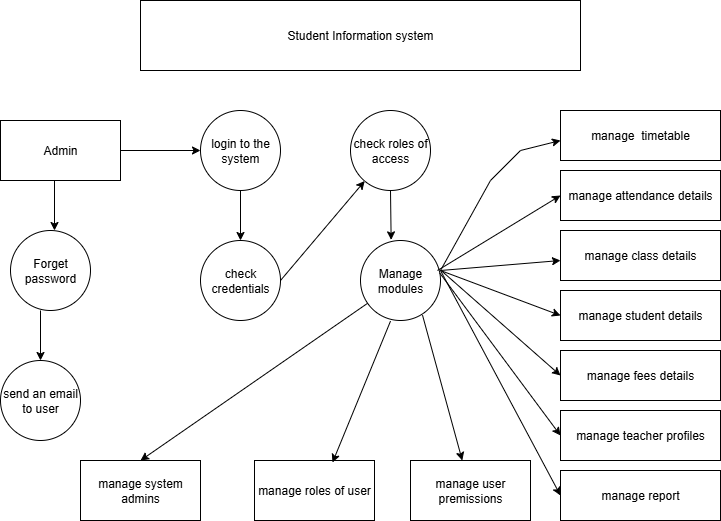

The diagram above was exported from draw.io. Its source (the exported page's mxGraphModel, read from the mxfile embedded in the PNG):
<mxGraphModel dx="786" dy="451" grid="1" gridSize="10" guides="1" tooltips="1" connect="1" arrows="1" fold="1" page="1" pageScale="1" pageWidth="827" pageHeight="1169" math="0" shadow="0">
  <root>
    <mxCell id="0" />
    <mxCell id="1" parent="0" />
    <mxCell id="Wad77jUVmyo1qfnnrBS4-1" value="Student Information system" style="rounded=0;whiteSpace=wrap;html=1;" vertex="1" parent="1">
      <mxGeometry x="180" y="40" width="440" height="70" as="geometry" />
    </mxCell>
    <mxCell id="Wad77jUVmyo1qfnnrBS4-2" value="Admin" style="rounded=0;whiteSpace=wrap;html=1;" vertex="1" parent="1">
      <mxGeometry x="40" y="160" width="120" height="60" as="geometry" />
    </mxCell>
    <mxCell id="Wad77jUVmyo1qfnnrBS4-5" value="" style="endArrow=classic;html=1;rounded=0;exitX=1;exitY=0.5;exitDx=0;exitDy=0;" edge="1" parent="1" source="Wad77jUVmyo1qfnnrBS4-2">
      <mxGeometry width="50" height="50" relative="1" as="geometry">
        <mxPoint x="380" y="230" as="sourcePoint" />
        <mxPoint x="240" y="190" as="targetPoint" />
      </mxGeometry>
    </mxCell>
    <mxCell id="Wad77jUVmyo1qfnnrBS4-6" value="" style="endArrow=classic;html=1;rounded=0;exitX=0.45;exitY=1.044;exitDx=0;exitDy=0;exitPerimeter=0;" edge="1" parent="1">
      <mxGeometry width="50" height="50" relative="1" as="geometry">
        <mxPoint x="94" y="220" as="sourcePoint" />
        <mxPoint x="94" y="270" as="targetPoint" />
      </mxGeometry>
    </mxCell>
    <mxCell id="Wad77jUVmyo1qfnnrBS4-7" value="login to the system" style="ellipse;whiteSpace=wrap;html=1;aspect=fixed;" vertex="1" parent="1">
      <mxGeometry x="240" y="150" width="80" height="80" as="geometry" />
    </mxCell>
    <mxCell id="Wad77jUVmyo1qfnnrBS4-8" value="Forget password" style="ellipse;whiteSpace=wrap;html=1;aspect=fixed;" vertex="1" parent="1">
      <mxGeometry x="50" y="270" width="80" height="80" as="geometry" />
    </mxCell>
    <mxCell id="Wad77jUVmyo1qfnnrBS4-9" value="" style="endArrow=classic;html=1;rounded=0;exitX=1;exitY=0.5;exitDx=0;exitDy=0;" edge="1" parent="1" source="Wad77jUVmyo1qfnnrBS4-11" target="Wad77jUVmyo1qfnnrBS4-12">
      <mxGeometry width="50" height="50" relative="1" as="geometry">
        <mxPoint x="400" y="190" as="sourcePoint" />
        <mxPoint x="400" y="240" as="targetPoint" />
        <Array as="points" />
      </mxGeometry>
    </mxCell>
    <mxCell id="Wad77jUVmyo1qfnnrBS4-10" value="" style="endArrow=classic;html=1;rounded=0;exitX=0.5;exitY=1;exitDx=0;exitDy=0;" edge="1" parent="1" source="Wad77jUVmyo1qfnnrBS4-7" target="Wad77jUVmyo1qfnnrBS4-11">
      <mxGeometry width="50" height="50" relative="1" as="geometry">
        <mxPoint x="260" y="280" as="sourcePoint" />
        <mxPoint x="280" y="280" as="targetPoint" />
      </mxGeometry>
    </mxCell>
    <mxCell id="Wad77jUVmyo1qfnnrBS4-11" value="check credentials" style="ellipse;whiteSpace=wrap;html=1;aspect=fixed;" vertex="1" parent="1">
      <mxGeometry x="240" y="280" width="80" height="80" as="geometry" />
    </mxCell>
    <mxCell id="Wad77jUVmyo1qfnnrBS4-12" value="check roles of access" style="ellipse;whiteSpace=wrap;html=1;aspect=fixed;" vertex="1" parent="1">
      <mxGeometry x="390" y="150" width="80" height="80" as="geometry" />
    </mxCell>
    <mxCell id="Wad77jUVmyo1qfnnrBS4-13" value="" style="endArrow=classic;html=1;rounded=0;exitX=0.5;exitY=1;exitDx=0;exitDy=0;entryX=0.383;entryY=-0.008;entryDx=0;entryDy=0;entryPerimeter=0;" edge="1" parent="1" source="Wad77jUVmyo1qfnnrBS4-12" target="Wad77jUVmyo1qfnnrBS4-14">
      <mxGeometry width="50" height="50" relative="1" as="geometry">
        <mxPoint x="410" y="270" as="sourcePoint" />
        <mxPoint x="430" y="270" as="targetPoint" />
      </mxGeometry>
    </mxCell>
    <mxCell id="Wad77jUVmyo1qfnnrBS4-14" value="Manage modules" style="ellipse;whiteSpace=wrap;html=1;aspect=fixed;" vertex="1" parent="1">
      <mxGeometry x="400" y="280" width="80" height="80" as="geometry" />
    </mxCell>
    <mxCell id="Wad77jUVmyo1qfnnrBS4-15" value="" style="endArrow=classic;html=1;rounded=0;exitX=0.45;exitY=1.044;exitDx=0;exitDy=0;exitPerimeter=0;" edge="1" parent="1" target="Wad77jUVmyo1qfnnrBS4-16">
      <mxGeometry width="50" height="50" relative="1" as="geometry">
        <mxPoint x="80" y="350" as="sourcePoint" />
        <mxPoint x="80" y="400" as="targetPoint" />
      </mxGeometry>
    </mxCell>
    <mxCell id="Wad77jUVmyo1qfnnrBS4-16" value="send an email to user" style="ellipse;whiteSpace=wrap;html=1;aspect=fixed;" vertex="1" parent="1">
      <mxGeometry x="40" y="400" width="80" height="80" as="geometry" />
    </mxCell>
    <mxCell id="Wad77jUVmyo1qfnnrBS4-18" value="" style="endArrow=classic;html=1;rounded=0;" edge="1" parent="1">
      <mxGeometry width="50" height="50" relative="1" as="geometry">
        <mxPoint x="480" y="310" as="sourcePoint" />
        <mxPoint x="600" y="180" as="targetPoint" />
        <Array as="points">
          <mxPoint x="530" y="220" />
          <mxPoint x="560" y="190" />
        </Array>
      </mxGeometry>
    </mxCell>
    <mxCell id="Wad77jUVmyo1qfnnrBS4-19" value="manage&amp;nbsp; timetable" style="rounded=0;whiteSpace=wrap;html=1;" vertex="1" parent="1">
      <mxGeometry x="600" y="150" width="160" height="50" as="geometry" />
    </mxCell>
    <mxCell id="Wad77jUVmyo1qfnnrBS4-20" value="manage attendance details" style="rounded=0;whiteSpace=wrap;html=1;" vertex="1" parent="1">
      <mxGeometry x="600" y="210" width="160" height="50" as="geometry" />
    </mxCell>
    <mxCell id="Wad77jUVmyo1qfnnrBS4-21" value="manage class details" style="rounded=0;whiteSpace=wrap;html=1;" vertex="1" parent="1">
      <mxGeometry x="600" y="270" width="160" height="50" as="geometry" />
    </mxCell>
    <mxCell id="Wad77jUVmyo1qfnnrBS4-22" value="manage student details" style="rounded=0;whiteSpace=wrap;html=1;" vertex="1" parent="1">
      <mxGeometry x="600" y="330" width="160" height="50" as="geometry" />
    </mxCell>
    <mxCell id="Wad77jUVmyo1qfnnrBS4-23" value="manage fees details" style="rounded=0;whiteSpace=wrap;html=1;" vertex="1" parent="1">
      <mxGeometry x="600" y="390" width="160" height="50" as="geometry" />
    </mxCell>
    <mxCell id="Wad77jUVmyo1qfnnrBS4-25" value="manage teacher profiles" style="rounded=0;whiteSpace=wrap;html=1;" vertex="1" parent="1">
      <mxGeometry x="600" y="450" width="160" height="50" as="geometry" />
    </mxCell>
    <mxCell id="Wad77jUVmyo1qfnnrBS4-26" value="manage report" style="rounded=0;whiteSpace=wrap;html=1;" vertex="1" parent="1">
      <mxGeometry x="600" y="510" width="160" height="50" as="geometry" />
    </mxCell>
    <mxCell id="Wad77jUVmyo1qfnnrBS4-27" value="" style="endArrow=classic;html=1;rounded=0;entryX=0;entryY=0.5;entryDx=0;entryDy=0;" edge="1" parent="1" target="Wad77jUVmyo1qfnnrBS4-20">
      <mxGeometry width="50" height="50" relative="1" as="geometry">
        <mxPoint x="477" y="310" as="sourcePoint" />
        <mxPoint x="440" y="390" as="targetPoint" />
      </mxGeometry>
    </mxCell>
    <mxCell id="Wad77jUVmyo1qfnnrBS4-28" value="" style="endArrow=classic;html=1;rounded=0;exitX=1;exitY=0.375;exitDx=0;exitDy=0;exitPerimeter=0;" edge="1" parent="1" source="Wad77jUVmyo1qfnnrBS4-14">
      <mxGeometry width="50" height="50" relative="1" as="geometry">
        <mxPoint x="510" y="367" as="sourcePoint" />
        <mxPoint x="600" y="300" as="targetPoint" />
      </mxGeometry>
    </mxCell>
    <mxCell id="Wad77jUVmyo1qfnnrBS4-29" value="" style="endArrow=classic;html=1;rounded=0;entryX=0;entryY=0.5;entryDx=0;entryDy=0;" edge="1" parent="1" target="Wad77jUVmyo1qfnnrBS4-22">
      <mxGeometry width="50" height="50" relative="1" as="geometry">
        <mxPoint x="480" y="310" as="sourcePoint" />
        <mxPoint x="650" y="350" as="targetPoint" />
      </mxGeometry>
    </mxCell>
    <mxCell id="Wad77jUVmyo1qfnnrBS4-30" value="" style="endArrow=classic;html=1;rounded=0;exitX=1.017;exitY=0.383;exitDx=0;exitDy=0;exitPerimeter=0;entryX=0;entryY=0.5;entryDx=0;entryDy=0;" edge="1" parent="1" source="Wad77jUVmyo1qfnnrBS4-14" target="Wad77jUVmyo1qfnnrBS4-23">
      <mxGeometry width="50" height="50" relative="1" as="geometry">
        <mxPoint x="520" y="360" as="sourcePoint" />
        <mxPoint x="640" y="350" as="targetPoint" />
      </mxGeometry>
    </mxCell>
    <mxCell id="Wad77jUVmyo1qfnnrBS4-31" value="" style="endArrow=classic;html=1;rounded=0;exitX=0.992;exitY=0.408;exitDx=0;exitDy=0;exitPerimeter=0;entryX=0;entryY=0.5;entryDx=0;entryDy=0;" edge="1" parent="1" source="Wad77jUVmyo1qfnnrBS4-14" target="Wad77jUVmyo1qfnnrBS4-25">
      <mxGeometry width="50" height="50" relative="1" as="geometry">
        <mxPoint x="490" y="420" as="sourcePoint" />
        <mxPoint x="610" y="410" as="targetPoint" />
      </mxGeometry>
    </mxCell>
    <mxCell id="Wad77jUVmyo1qfnnrBS4-32" value="" style="endArrow=classic;html=1;rounded=0;entryX=0;entryY=0.5;entryDx=0;entryDy=0;" edge="1" parent="1" target="Wad77jUVmyo1qfnnrBS4-26">
      <mxGeometry width="50" height="50" relative="1" as="geometry">
        <mxPoint x="480" y="310" as="sourcePoint" />
        <mxPoint x="640" y="460" as="targetPoint" />
      </mxGeometry>
    </mxCell>
    <mxCell id="Wad77jUVmyo1qfnnrBS4-33" value="manage user premissions" style="rounded=0;whiteSpace=wrap;html=1;" vertex="1" parent="1">
      <mxGeometry x="450" y="500" width="120" height="60" as="geometry" />
    </mxCell>
    <mxCell id="Wad77jUVmyo1qfnnrBS4-34" value="manage roles of user" style="rounded=0;whiteSpace=wrap;html=1;" vertex="1" parent="1">
      <mxGeometry x="294" y="500" width="120" height="60" as="geometry" />
    </mxCell>
    <mxCell id="Wad77jUVmyo1qfnnrBS4-35" value="manage system admins" style="rounded=0;whiteSpace=wrap;html=1;" vertex="1" parent="1">
      <mxGeometry x="120" y="500" width="120" height="60" as="geometry" />
    </mxCell>
    <mxCell id="Wad77jUVmyo1qfnnrBS4-36" value="" style="endArrow=classic;html=1;rounded=0;entryX=0.5;entryY=0;entryDx=0;entryDy=0;" edge="1" parent="1" source="Wad77jUVmyo1qfnnrBS4-14" target="Wad77jUVmyo1qfnnrBS4-35">
      <mxGeometry width="50" height="50" relative="1" as="geometry">
        <mxPoint x="390" y="440" as="sourcePoint" />
        <mxPoint x="440" y="390" as="targetPoint" />
      </mxGeometry>
    </mxCell>
    <mxCell id="Wad77jUVmyo1qfnnrBS4-37" value="" style="endArrow=classic;html=1;rounded=0;entryX=0.65;entryY=0.033;entryDx=0;entryDy=0;exitX=0.375;exitY=1.008;exitDx=0;exitDy=0;exitPerimeter=0;entryPerimeter=0;" edge="1" parent="1" source="Wad77jUVmyo1qfnnrBS4-14" target="Wad77jUVmyo1qfnnrBS4-34">
      <mxGeometry width="50" height="50" relative="1" as="geometry">
        <mxPoint x="637" y="400" as="sourcePoint" />
        <mxPoint x="410" y="557" as="targetPoint" />
      </mxGeometry>
    </mxCell>
    <mxCell id="Wad77jUVmyo1qfnnrBS4-38" value="" style="endArrow=classic;html=1;rounded=0;exitX=0.775;exitY=0.933;exitDx=0;exitDy=0;exitPerimeter=0;" edge="1" parent="1" source="Wad77jUVmyo1qfnnrBS4-14" target="Wad77jUVmyo1qfnnrBS4-33">
      <mxGeometry width="50" height="50" relative="1" as="geometry">
        <mxPoint x="677" y="460" as="sourcePoint" />
        <mxPoint x="450" y="617" as="targetPoint" />
      </mxGeometry>
    </mxCell>
  </root>
</mxGraphModel>